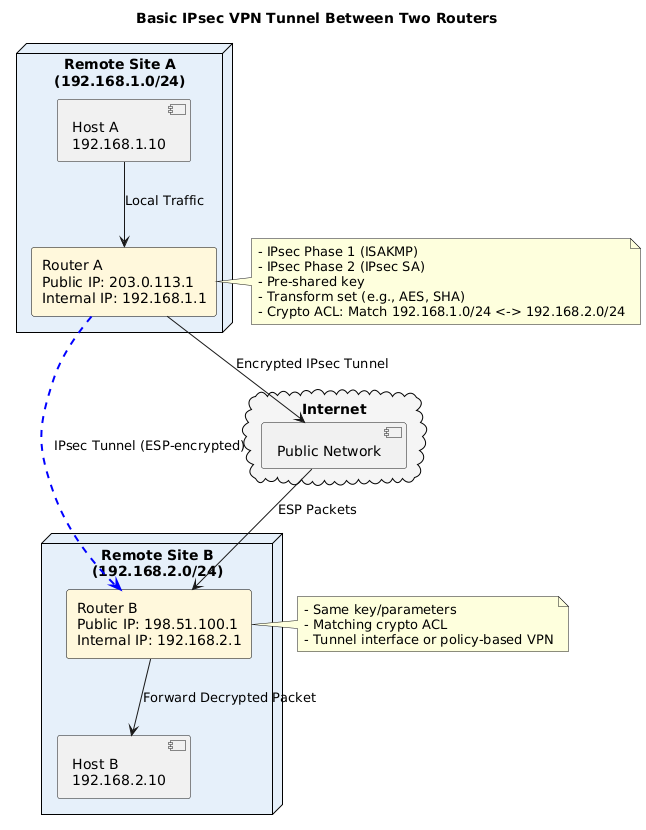

The diagram above was rendered by PlantUML. Its source (embedded in the PNG):
@startuml
skinparam backgroundColor #FFFFFF
skinparam node {
  BackgroundColor #E6F0FA
  BorderColor Black
}
skinparam cloud {
  BackgroundColor #F5F5F5
  BorderColor Black
}
skinparam rectangle {
  BackgroundColor #FFF8DC
  BorderColor Black
}

title Basic IPsec VPN Tunnel Between Two Routers

' === Remote Site A ===
node "Remote Site A\n(192.168.1.0/24)" {
  [Host A\n192.168.1.10]
  rectangle "Router A\nPublic IP: 203.0.113.1\nInternal IP: 192.168.1.1" as RouterA
}

' === Remote Site B ===
node "Remote Site B\n(192.168.2.0/24)" {
  [Host B\n192.168.2.10]
  rectangle "Router B\nPublic IP: 198.51.100.1\nInternal IP: 192.168.2.1" as RouterB
}

cloud "Internet" {
  [Public Network]
}

' === Connections ===
[Host A\n192.168.1.10] --> RouterA : Local Traffic
RouterA --> [Public Network] : Encrypted IPsec Tunnel
[Public Network] --> RouterB : ESP Packets
RouterB --> [Host B\n192.168.2.10] : Forward Decrypted Packet

' === Labels ===
note right of RouterA
- IPsec Phase 1 (ISAKMP)
- IPsec Phase 2 (IPsec SA)
- Pre-shared key
- Transform set (e.g., AES, SHA)
- Crypto ACL: Match 192.168.1.0/24 <-> 192.168.2.0/24
end note

note left of RouterB
- Same key/parameters
- Matching crypto ACL
- Tunnel interface or policy-based VPN
end note

' === VPN Tunnel ===
RouterA -[#blue,dashed,thickness=2]-> RouterB : IPsec Tunnel (ESP-encrypted)
@enduml